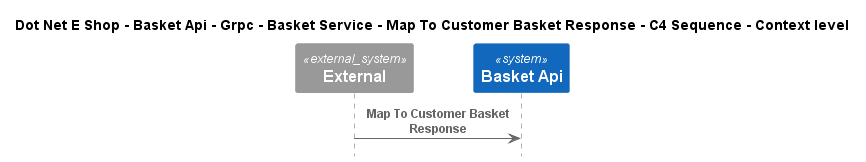

The diagram above was rendered by PlantUML. Its source (embedded in the PNG):
@startuml
!include ..\..\..\..\..\..\..\..\..\.c4s\C4_Sequence.puml

title Dot Net E Shop - Basket Api - Grpc - Basket Service - Map To Customer Basket Response - C4 Sequence - Context level

System_Ext(C4InterFlow.SoftwareSystems.ExternalSystem, "External", "")
System(DotNetEShop.SoftwareSystems.BasketApi, "Basket Api", "")

Rel(C4InterFlow.SoftwareSystems.ExternalSystem, DotNetEShop.SoftwareSystems.BasketApi, "Map To Customer Basket Response")


@enduml